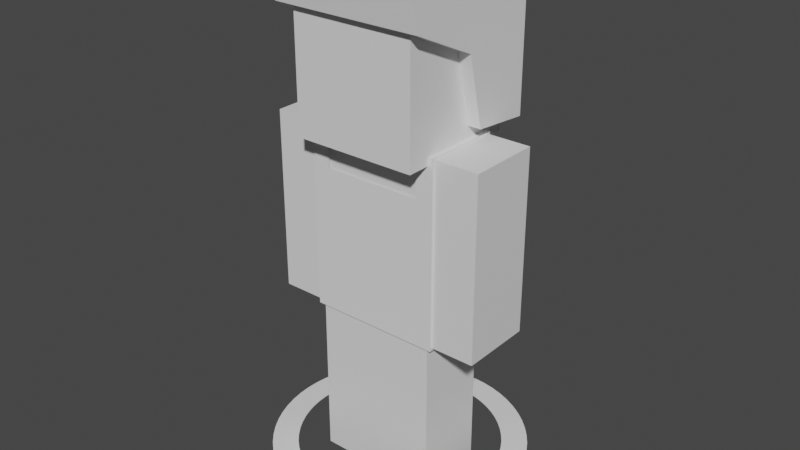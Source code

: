 # Source: Simple_Soldier.blend  (saved by Blender 3.4.6; exported with 4.5.12 LTS)
import bpy
from mathutils import Matrix  # noqa: F401  (used for matrix-valued properties, if any)

bpy.ops.wm.read_factory_settings(use_empty=True)
scene = bpy.context.scene
scene.name = 'Scene'

# ---- collections
col_collection = bpy.data.collections.new('Collection'); scene.collection.children.link(col_collection)

# ---- materials (node trees are filled in below, after node groups)
mat_material = bpy.data.materials.new('Material')
mat_material.alpha_threshold = 0.0
mat_material.use_transparent_shadow = False
mat_material.roughness = 0.5
mat_material.line_color = (0.0, 0.0, 0.0, 1.0)

# ---- material node trees
mat_material.use_nodes = True; mat_material.node_tree.nodes.clear()
_N = mat_material.node_tree.nodes; _L = mat_material.node_tree.links
n0 = _N.new('ShaderNodeOutputMaterial'); n0.name = 'Material Output'; n0.location = (300, 300)
n1 = _N.new('ShaderNodeBsdfPrincipled'); n1.name = 'Principled BSDF'; n1.location = (10, 300)
n1.distribution = 'GGX'
n1.subsurface_method = 'RANDOM_WALK_SKIN'
n1.inputs[3].default_value = 1.45
n1.inputs[27].default_value = (0.0, 0.0, 0.0, 1.0)
n1.inputs[28].default_value = 1.0
_L.new(n1.outputs[0], n0.inputs[0])
n0.is_active_output = True

# ---- world
world_world = bpy.data.worlds.new('World'); scene.world = world_world
world_world.use_nodes = True; world_world.node_tree.nodes.clear()
_N = world_world.node_tree.nodes; _L = world_world.node_tree.links
n0 = _N.new('ShaderNodeOutputWorld'); n0.name = 'World Output'; n0.location = (300, 300)
n1 = _N.new('ShaderNodeBackground'); n1.name = 'Background'; n1.location = (10, 300)
n1.inputs[0].default_value = (0.05088, 0.05088, 0.05088, 1.0)
_L.new(n1.outputs[0], n0.inputs[0])
n0.is_active_output = True
world_world.color = (0.05088, 0.05088, 0.05088)
world_world.use_sun_shadow = False
world_world.sun_shadow_jitter_overblur = 0.0

# ---- meshes
me_cube = bpy.data.meshes.new('Cube')
me_cube.from_pydata([(0.2044, 0.2765, -0.1206), (0.2044, -0.2765, -0.1206), (0.2044, 0.2765, 0.1206), (0.2044, -0.2765, 0.1206), (-0.2044, 0.2765, -0.1206), (-0.2044, -0.2765, -0.1206), (-0.2044, 0.2765, 0.1206), (-0.2044, -0.2765, 0.1206), (0.2044, 0.8782, 0.1206), (-0.2044, 0.8782, 0.1206), (0.2044, 0.8782, -0.1206), (-0.2044, 0.8782, -0.1206), (0.2044, 0.2765, -0.1206), (0.2044, 0.2765, 0.1206), (-0.2044, 0.2765, 0.1206), (-0.2044, 0.2765, -0.1206), (0.2044, 0.8782, -0.1206), (0.2044, 0.8782, 0.1206), (-0.2044, 0.8782, 0.1206), (-0.2044, 0.8782, -0.1206), (0.2044, 0.2765, -0.1206), (0.2044, 0.2765, 0.1206), (-0.2044, 0.2765, 0.1206), (-0.2044, 0.2765, -0.1206), (0.2044, 0.8782, -0.1206), (0.2044, 0.8782, 0.1206), (-0.2044, 0.8782, 0.1206), (-0.2044, 0.8782, -0.1206), (0.2044, 0.2765, -0.1206), (0.2044, 0.2765, 0.1206), (-0.2044, 0.2765, 0.1206), (-0.2044, 0.2765, -0.1206), (0.2044, 0.8782, -0.1206), (0.2044, 0.8782, 0.1206), (-0.2044, 0.8782, 0.1206), (-0.2044, 0.8782, -0.1206), (0.3671, 0.2765, -0.1206), (0.3671, 0.2765, 0.1206), (-0.3671, 0.2765, 0.1206), (-0.3671, 0.2765, -0.1206), (0.3671, 0.8782, -0.1206), (0.3671, 0.8782, 0.1206), (-0.3671, 0.8782, 0.1206), (-0.3671, 0.8782, -0.1206), (-0.2048, 0.8575, 0.2048), (-0.2048, 1.267, 0.2048), (-0.2048, 0.8575, -0.2048), (-0.2048, 1.267, -0.2048), (0.2048, 0.8575, 0.2048), (0.2048, 1.267, 0.2048), (0.2048, 0.8575, -0.2048), (0.2048, 1.267, -0.2048)], [], [(0, 10, 16, 12), (3, 2, 6, 7), (7, 6, 4, 5), (5, 1, 3, 7), (1, 0, 2, 3), (5, 4, 0, 1), (44, 45, 47, 46), (4, 6, 14, 15), (0, 4, 11, 10), (6, 2, 8, 9), (17, 13, 29, 33), (13, 12, 28, 29), (2, 0, 12, 13), (6, 9, 18, 14), (9, 11, 19, 18), (8, 2, 13, 17), (11, 4, 15, 19), (10, 8, 17, 16), (13, 12, 20, 21), (17, 13, 21, 25), (19, 15, 23, 27), (18, 19, 27, 26), (15, 14, 22, 23), (12, 16, 24, 20), (14, 18, 26, 22), (16, 17, 25, 24), (28, 32, 40, 36), (31, 30, 38, 39), (19, 15, 31, 35), (18, 19, 35, 34), (15, 14, 30, 31), (12, 16, 32, 28), (14, 18, 34, 30), (16, 17, 33, 32), (39, 38, 42, 43), (37, 36, 40, 41), (30, 34, 42, 38), (32, 33, 41, 40), (29, 28, 36, 37), (33, 29, 37, 41), (35, 31, 39, 43), (34, 35, 43, 42), (46, 47, 51, 50), (50, 51, 49, 48), (48, 49, 45, 44), (46, 50, 48, 44), (51, 47, 45, 49)])
_uv = me_cube.uv_layers.new(name='UVMap')
_uv.uv.foreach_set('vector', [0.625, 0.5, 0.625, 0.5, 0.625, 0.5, 0.625, 0.5, 0.375, 0.75, 0.625, 0.75, 0.625, 1.0, 0.375, 1.0, 0.375, 0.0, 0.625, 0.0, 0.625, 0.25, 0.375, 0.25, 0.125, 0.5, 0.375, 0.5, 0.375, 0.75, 0.125, 0.75, 0.375, 0.5, 0.625, 0.5, 0.625, 0.75, 0.375, 0.75, 0.375, 0.25, 0.625, 0.25, 0.625, 0.5, 0.375, 0.5, 0.375, 0.0, 0.625, 0.0, 0.625, 0.25, 0.375, 0.25, 0.625, 0.25, 0.625, 0.0, 0.625, 0.0, 0.625, 0.25, 0.625, 0.5, 0.625, 0.25, 0.625, 0.25, 0.625, 0.5, 0.625, 1.0, 0.625, 0.75, 0.625, 0.75, 0.625, 1.0, 0.625, 0.75, 0.625, 0.75, 0.625, 0.75, 0.625, 0.75, 0.625, 0.75, 0.625, 0.5, 0.625, 0.5, 0.625, 0.75, 0.625, 0.75, 0.625, 0.5, 0.625, 0.5, 0.625, 0.75, 0.625, 1.0, 0.625, 1.0, 0.625, 1.0, 0.625, 1.0, 0.875, 0.75, 0.875, 0.5, 0.875, 0.5, 0.875, 0.75, 0.625, 0.75, 0.625, 0.75, 0.625, 0.75, 0.625, 0.75, 0.625, 0.25, 0.625, 0.25, 0.625, 0.25, 0.625, 0.25, 0.625, 0.5, 0.625, 0.75, 0.625, 0.75, 0.625, 0.5, 0.625, 0.75, 0.625, 0.5, 0.625, 0.5, 0.625, 0.75, 0.625, 0.75, 0.625, 0.75, 0.625, 0.75, 0.625, 0.75, 0.625, 0.25, 0.625, 0.25, 0.625, 0.25, 0.625, 0.25, 0.625, 0.0, 0.625, 0.25, 0.625, 0.25, 0.625, 0.0, 0.625, 0.25, 0.625, 0.0, 0.625, 0.0, 0.625, 0.25, 0.625, 0.5, 0.625, 0.5, 0.625, 0.5, 0.625, 0.5, 0.625, 0.0, 0.625, 0.0, 0.625, 0.0, 0.625, 0.0, 0.625, 0.5, 0.625, 0.75, 0.625, 0.75, 0.625, 0.5, 0.625, 0.5, 0.625, 0.5, 0.625, 0.5, 0.625, 0.5, 0.625, 0.25, 0.625, 0.0, 0.625, 0.0, 0.625, 0.25, 0.625, 0.25, 0.625, 0.25, 0.625, 0.25, 0.625, 0.25, 0.875, 0.75, 0.875, 0.5, 0.875, 0.5, 0.875, 0.75, 0.625, 0.25, 0.625, 0.0, 0.625, 0.0, 0.625, 0.25, 0.625, 0.5, 0.625, 0.5, 0.625, 0.5, 0.625, 0.5, 0.625, 1.0, 0.625, 1.0, 0.625, 1.0, 0.625, 1.0, 0.625, 0.5, 0.625, 0.75, 0.625, 0.75, 0.625, 0.5, 0.625, 0.25, 0.625, 0.0, 0.625, 0.0, 0.625, 0.25, 0.625, 0.75, 0.625, 0.5, 0.625, 0.5, 0.625, 0.75, 0.625, 1.0, 0.625, 1.0, 0.625, 1.0, 0.625, 1.0, 0.625, 0.5, 0.625, 0.75, 0.625, 0.75, 0.625, 0.5, 0.625, 0.75, 0.625, 0.5, 0.625, 0.5, 0.625, 0.75, 0.625, 0.75, 0.625, 0.75, 0.625, 0.75, 0.625, 0.75, 0.625, 0.25, 0.625, 0.25, 0.625, 0.25, 0.625, 0.25, 0.875, 0.75, 0.875, 0.5, 0.875, 0.5, 0.875, 0.75, 0.375, 0.25, 0.625, 0.25, 0.625, 0.5, 0.375, 0.5, 0.375, 0.5, 0.625, 0.5, 0.625, 0.75, 0.375, 0.75, 0.375, 0.75, 0.625, 0.75, 0.625, 1.0, 0.375, 1.0, 0.125, 0.5, 0.375, 0.5, 0.375, 0.75, 0.125, 0.75, 0.625, 0.5, 0.875, 0.5, 0.875, 0.75, 0.625, 0.75])
me_cube.materials.append(mat_material)
me_cube.use_mirror_vertex_groups = False
me_cube.update()
me_cylinder = bpy.data.meshes.new('Cylinder')
me_cylinder.from_pydata([(-1.665e-09, -1.838e-08, -0.4205), (0.04122, -1.829e-08, -0.4185), (0.08204, -1.803e-08, -0.4125), (0.1221, -1.759e-08, -0.4024), (0.1609, -1.698e-08, -0.3885), (0.1982, -1.621e-08, -0.3709), (0.2336, -1.528e-08, -0.3497), (0.2668, -1.421e-08, -0.3251), (0.2974, -1.3e-08, -0.2974), (0.3251, -1.166e-08, -0.2668), (0.3497, -1.021e-08, -0.2336), (0.3709, -8.666e-09, -0.1982), (0.3885, -7.035e-09, -0.1609), (0.4024, -5.336e-09, -0.1221), (0.4125, -3.586e-09, -0.08204), (0.4185, -1.802e-09, -0.04122), (0.4205, -1.712e-17, -3.917e-10), (0.4185, 1.802e-09, 0.04122), (0.4125, 3.586e-09, 0.08204), (0.4024, 5.336e-09, 0.1221), (0.3885, 7.035e-09, 0.1609), (0.3709, 8.666e-09, 0.1982), (0.3497, 1.021e-08, 0.2336), (0.3251, 1.166e-08, 0.2668), (0.2974, 1.3e-08, 0.2974), (0.2668, 1.421e-08, 0.3251), (0.2336, 1.528e-08, 0.3497), (0.1982, 1.621e-08, 0.3709), (0.1609, 1.698e-08, 0.3885), (0.1221, 1.759e-08, 0.4024), (0.08204, 1.803e-08, 0.4125), (0.04122, 1.829e-08, 0.4185), (-1.665e-09, 1.838e-08, 0.4205), (-0.04122, 1.829e-08, 0.4185), (-0.08204, 1.803e-08, 0.4125), (-0.1221, 1.759e-08, 0.4024), (-0.1609, 1.698e-08, 0.3885), (-0.1982, 1.621e-08, 0.3709), (-0.2336, 1.528e-08, 0.3497), (-0.2668, 1.421e-08, 0.3251), (-0.2974, 1.3e-08, 0.2974), (-0.3251, 1.166e-08, 0.2668), (-0.3497, 1.021e-08, 0.2336), (-0.3709, 8.666e-09, 0.1982), (-0.3885, 7.035e-09, 0.1609), (-0.4024, 5.336e-09, 0.1221), (-0.4125, 3.586e-09, 0.08204), (-0.4185, 1.802e-09, 0.04122), (-0.4205, -1.712e-17, -3.917e-10), (-0.4185, -1.802e-09, -0.04122), (-0.4125, -3.586e-09, -0.08204), (-0.4024, -5.336e-09, -0.1221), (-0.3885, -7.035e-09, -0.1609), (-0.3709, -8.666e-09, -0.1982), (-0.3497, -1.021e-08, -0.2336), (-0.3251, -1.166e-08, -0.2668), (-0.2974, -1.3e-08, -0.2974), (-0.2668, -1.421e-08, -0.3251), (-0.2336, -1.528e-08, -0.3497), (-0.1982, -1.621e-08, -0.3709), (-0.1609, -1.698e-08, -0.3885), (-0.1221, -1.759e-08, -0.4024), (-0.08204, -1.803e-08, -0.4125), (-0.04122, -1.829e-08, -0.4185), (0.03295, -1.462e-08, -0.3345), (-1.665e-09, -1.469e-08, -0.3361), (0.06557, -1.441e-08, -0.3297), (0.09757, -1.406e-08, -0.3217), (0.1286, -1.357e-08, -0.3105), (0.1584, -1.296e-08, -0.2964), (0.1867, -1.222e-08, -0.2795), (0.2132, -1.136e-08, -0.2598), (0.2377, -1.039e-08, -0.2377), (0.2598, -9.321e-09, -0.2132), (0.2795, -8.163e-09, -0.1867), (0.2964, -6.926e-09, -0.1584), (0.3105, -5.623e-09, -0.1286), (0.3217, -4.265e-09, -0.09757), (0.3297, -2.866e-09, -0.06557), (0.3345, -1.44e-09, -0.03295), (0.3361, -1.712e-17, -3.917e-10), (0.3345, 1.44e-09, 0.03295), (0.3297, 2.866e-09, 0.06557), (0.3217, 4.265e-09, 0.09757), (0.3105, 5.623e-09, 0.1286), (0.2964, 6.926e-09, 0.1584), (0.2795, 8.163e-09, 0.1867), (0.2598, 9.321e-09, 0.2132), (0.2377, 1.039e-08, 0.2377), (0.2132, 1.136e-08, 0.2598), (0.1867, 1.222e-08, 0.2795), (0.1584, 1.296e-08, 0.2964), (0.1286, 1.357e-08, 0.3105), (0.09757, 1.406e-08, 0.3217), (0.06557, 1.441e-08, 0.3297), (0.03295, 1.462e-08, 0.3345), (-1.665e-09, 1.469e-08, 0.3361), (-0.03295, 1.462e-08, 0.3345), (-0.06557, 1.441e-08, 0.3297), (-0.09757, 1.406e-08, 0.3217), (-0.1286, 1.357e-08, 0.3105), (-0.1584, 1.296e-08, 0.2964), (-0.1867, 1.222e-08, 0.2795), (-0.2132, 1.136e-08, 0.2598), (-0.2377, 1.039e-08, 0.2377), (-0.2598, 9.321e-09, 0.2132), (-0.2795, 8.163e-09, 0.1867), (-0.2964, 6.926e-09, 0.1584), (-0.3105, 5.623e-09, 0.1286), (-0.3217, 4.265e-09, 0.09757), (-0.3297, 2.866e-09, 0.06557), (-0.3345, 1.44e-09, 0.03295), (-0.3361, -1.712e-17, -3.917e-10), (-0.3345, -1.44e-09, -0.03295), (-0.3297, -2.866e-09, -0.06557), (-0.3217, -4.265e-09, -0.09757), (-0.3105, -5.623e-09, -0.1286), (-0.2964, -6.926e-09, -0.1584), (-0.2795, -8.163e-09, -0.1867), (-0.2598, -9.321e-09, -0.2132), (-0.2377, -1.039e-08, -0.2377), (-0.2132, -1.136e-08, -0.2598), (-0.1867, -1.222e-08, -0.2795), (-0.1584, -1.296e-08, -0.2964), (-0.1286, -1.357e-08, -0.3105), (-0.09757, -1.406e-08, -0.3217), (-0.06557, -1.441e-08, -0.3297), (-0.03295, -1.462e-08, -0.3345)], [], [(65, 64, 1, 0), (64, 66, 2, 1), (66, 67, 3, 2), (67, 68, 4, 3), (68, 69, 5, 4), (69, 70, 6, 5), (70, 71, 7, 6), (71, 72, 8, 7), (72, 73, 9, 8), (73, 74, 10, 9), (74, 75, 11, 10), (75, 76, 12, 11), (76, 77, 13, 12), (77, 78, 14, 13), (78, 79, 15, 14), (79, 80, 16, 15), (80, 81, 17, 16), (81, 82, 18, 17), (82, 83, 19, 18), (83, 84, 20, 19), (84, 85, 21, 20), (85, 86, 22, 21), (86, 87, 23, 22), (87, 88, 24, 23), (88, 89, 25, 24), (89, 90, 26, 25), (90, 91, 27, 26), (91, 92, 28, 27), (92, 93, 29, 28), (93, 94, 30, 29), (94, 95, 31, 30), (95, 96, 32, 31), (96, 97, 33, 32), (97, 98, 34, 33), (98, 99, 35, 34), (99, 100, 36, 35), (100, 101, 37, 36), (101, 102, 38, 37), (102, 103, 39, 38), (103, 104, 40, 39), (104, 105, 41, 40), (105, 106, 42, 41), (106, 107, 43, 42), (107, 108, 44, 43), (108, 109, 45, 44), (109, 110, 46, 45), (110, 111, 47, 46), (111, 112, 48, 47), (112, 113, 49, 48), (113, 114, 50, 49), (114, 115, 51, 50), (115, 116, 52, 51), (116, 117, 53, 52), (117, 118, 54, 53), (118, 119, 55, 54), (119, 120, 56, 55), (120, 121, 57, 56), (121, 122, 58, 57), (122, 123, 59, 58), (123, 124, 60, 59), (124, 125, 61, 60), (125, 126, 62, 61), (126, 127, 63, 62), (127, 65, 0, 63)])
_uv = me_cylinder.uv_layers.new(name='UVMap')
_uv.uv.foreach_set('vector', [0.25, 0.4418, 0.2688, 0.4409, 0.2735, 0.4888, 0.25, 0.49, 0.2688, 0.4409, 0.2874, 0.4381, 0.2968, 0.4854, 0.2735, 0.4888, 0.2874, 0.4381, 0.3057, 0.4336, 0.3197, 0.4797, 0.2968, 0.4854, 0.3057, 0.4336, 0.3234, 0.4272, 0.3418, 0.4717, 0.3197, 0.4797, 0.3234, 0.4272, 0.3404, 0.4192, 0.3631, 0.4617, 0.3418, 0.4717, 0.3404, 0.4192, 0.3566, 0.4095, 0.3833, 0.4496, 0.3631, 0.4617, 0.3566, 0.4095, 0.3717, 0.3983, 0.4023, 0.4355, 0.3833, 0.4496, 0.3717, 0.3983, 0.3856, 0.3856, 0.4197, 0.4197, 0.4023, 0.4355, 0.3856, 0.3856, 0.3983, 0.3717, 0.4355, 0.4023, 0.4197, 0.4197, 0.3983, 0.3717, 0.4095, 0.3566, 0.4496, 0.3833, 0.4355, 0.4023, 0.4095, 0.3566, 0.4192, 0.3404, 0.4617, 0.3631, 0.4496, 0.3833, 0.4192, 0.3404, 0.4272, 0.3234, 0.4717, 0.3418, 0.4617, 0.3631, 0.4272, 0.3234, 0.4336, 0.3057, 0.4797, 0.3197, 0.4717, 0.3418, 0.4336, 0.3057, 0.4381, 0.2874, 0.4854, 0.2968, 0.4797, 0.3197, 0.4381, 0.2874, 0.4409, 0.2688, 0.4888, 0.2735, 0.4854, 0.2968, 0.4409, 0.2688, 0.4418, 0.25, 0.49, 0.25, 0.4888, 0.2735, 0.4418, 0.25, 0.4409, 0.2312, 0.4888, 0.2265, 0.49, 0.25, 0.4409, 0.2312, 0.4381, 0.2126, 0.4854, 0.2032, 0.4888, 0.2265, 0.4381, 0.2126, 0.4336, 0.1943, 0.4797, 0.1803, 0.4854, 0.2032, 0.4336, 0.1943, 0.4272, 0.1766, 0.4717, 0.1582, 0.4797, 0.1803, 0.4272, 0.1766, 0.4192, 0.1596, 0.4617, 0.1369, 0.4717, 0.1582, 0.4192, 0.1596, 0.4095, 0.1434, 0.4496, 0.1167, 0.4617, 0.1369, 0.4095, 0.1434, 0.3983, 0.1283, 0.4355, 0.09775, 0.4496, 0.1167, 0.3983, 0.1283, 0.3856, 0.1144, 0.4197, 0.08029, 0.4355, 0.09775, 0.3856, 0.1144, 0.3717, 0.1017, 0.4023, 0.06448, 0.4197, 0.08029, 0.3717, 0.1017, 0.3566, 0.09051, 0.3833, 0.05045, 0.4023, 0.06448, 0.3566, 0.09051, 0.3404, 0.08083, 0.3631, 0.03834, 0.3833, 0.05045, 0.3404, 0.08083, 0.3234, 0.07278, 0.3418, 0.02827, 0.3631, 0.03834, 0.3234, 0.07278, 0.3057, 0.06644, 0.3197, 0.02033, 0.3418, 0.02827, 0.3057, 0.06644, 0.2874, 0.06186, 0.2968, 0.01461, 0.3197, 0.02033, 0.2874, 0.06186, 0.2688, 0.0591, 0.2735, 0.01116, 0.2968, 0.01461, 0.2688, 0.0591, 0.25, 0.05818, 0.25, 0.01, 0.2735, 0.01116, 0.25, 0.05818, 0.2312, 0.0591, 0.2265, 0.01116, 0.25, 0.01, 0.2312, 0.0591, 0.2126, 0.06186, 0.2032, 0.01461, 0.2265, 0.01116, 0.2126, 0.06186, 0.1943, 0.06644, 0.1803, 0.02033, 0.2032, 0.01461, 0.1943, 0.06644, 0.1766, 0.07278, 0.1582, 0.02827, 0.1803, 0.02033, 0.1766, 0.07278, 0.1596, 0.08083, 0.1369, 0.03834, 0.1582, 0.02827, 0.1596, 0.08083, 0.1434, 0.09051, 0.1167, 0.05045, 0.1369, 0.03834, 0.1434, 0.09051, 0.1283, 0.1017, 0.09775, 0.06448, 0.1167, 0.05045, 0.1283, 0.1017, 0.1144, 0.1144, 0.08029, 0.08029, 0.09775, 0.06448, 0.1144, 0.1144, 0.1017, 0.1283, 0.06448, 0.09775, 0.08029, 0.08029, 0.1017, 0.1283, 0.09051, 0.1434, 0.05045, 0.1167, 0.06448, 0.09775, 0.09051, 0.1434, 0.08083, 0.1596, 0.03834, 0.1369, 0.05045, 0.1167, 0.08083, 0.1596, 0.07278, 0.1766, 0.02827, 0.1582, 0.03834, 0.1369, 0.07278, 0.1766, 0.06644, 0.1943, 0.02033, 0.1803, 0.02827, 0.1582, 0.06644, 0.1943, 0.06186, 0.2126, 0.01461, 0.2032, 0.02033, 0.1803, 0.06186, 0.2126, 0.0591, 0.2312, 0.01116, 0.2265, 0.01461, 0.2032, 0.0591, 0.2312, 0.05818, 0.25, 0.01, 0.25, 0.01116, 0.2265, 0.05818, 0.25, 0.0591, 0.2688, 0.01116, 0.2735, 0.01, 0.25, 0.0591, 0.2688, 0.06186, 0.2874, 0.01461, 0.2968, 0.01116, 0.2735, 0.06186, 0.2874, 0.06644, 0.3057, 0.02033, 0.3197, 0.01461, 0.2968, 0.06644, 0.3057, 0.07278, 0.3234, 0.02827, 0.3418, 0.02033, 0.3197, 0.07278, 0.3234, 0.08083, 0.3404, 0.03834, 0.3631, 0.02827, 0.3418, 0.08083, 0.3404, 0.09051, 0.3566, 0.05045, 0.3833, 0.03834, 0.3631, 0.09051, 0.3566, 0.1017, 0.3717, 0.06448, 0.4023, 0.05045, 0.3833, 0.1017, 0.3717, 0.1144, 0.3856, 0.08029, 0.4197, 0.06448, 0.4023, 0.1144, 0.3856, 0.1283, 0.3983, 0.09775, 0.4355, 0.08029, 0.4197, 0.1283, 0.3983, 0.1434, 0.4095, 0.1167, 0.4496, 0.09775, 0.4355, 0.1434, 0.4095, 0.1596, 0.4192, 0.1369, 0.4617, 0.1167, 0.4496, 0.1596, 0.4192, 0.1766, 0.4272, 0.1582, 0.4717, 0.1369, 0.4617, 0.1766, 0.4272, 0.1943, 0.4336, 0.1803, 0.4797, 0.1582, 0.4717, 0.1943, 0.4336, 0.2126, 0.4381, 0.2032, 0.4854, 0.1803, 0.4797, 0.2126, 0.4381, 0.2312, 0.4409, 0.2265, 0.4888, 0.2032, 0.4854, 0.2312, 0.4409, 0.25, 0.4418, 0.25, 0.49, 0.2265, 0.4888])
me_cylinder.update()
me_cube_001 = bpy.data.meshes.new('Cube.001')
me_cube_001.from_pydata([(-0.2488, 0.0001496, -0.0001496), (-0.2488, 0.2488, 0.2488), (-0.2488, -0.2488, -0.2488), (-0.2488, 0.2488, -0.2488), (0.2488, 0.0001496, -0.0001496), (0.2488, 0.2488, 0.2488), (0.2488, -0.2488, -0.2488), (0.2488, 0.2488, -0.2488), (-0.2488, 0.1027, 0.2228), (0.2488, 0.1027, 0.2228), (-5.528e-17, 0.0001496, -0.0001496), (0.0, 0.2488, 0.2488), (-2.28e-17, 0.1027, 0.2228), (-0.2488, -0.2305, -0.05556), (0.0, -0.2488, -0.2488), (0.2488, -0.2305, -0.05556), (0.1244, 0.0001496, -0.0001496), (-0.1244, 0.0001496, -0.0001496)], [], [(0, 8, 1, 3, 2, 13), (2, 3, 7, 6, 14), (6, 7, 5, 9, 4, 15), (12, 11, 1, 8), (2, 14, 6, 15, 4, 16, 10, 17, 0, 13), (7, 3, 1, 11, 5), (10, 12, 8, 0, 17), (4, 9, 12, 10, 16), (9, 5, 11, 12)])
_uv = me_cube_001.uv_layers.new(name='UVMap')
_uv.uv.foreach_set('vector', [0.375, 0.0, 0.5, 0.0, 0.625, 0.0, 0.625, 0.25, 0.375, 0.25, 0.375, 0.125, 0.375, 0.25, 0.625, 0.25, 0.625, 0.5, 0.375, 0.5, 0.375, 0.375, 0.375, 0.5, 0.625, 0.5, 0.625, 0.75, 0.5, 0.75, 0.375, 0.75, 0.375, 0.625, 0.5, 0.875, 0.625, 0.875, 0.625, 1.0, 0.5, 1.0, 0.125, 0.5, 0.25, 0.5, 0.375, 0.5, 0.375, 0.625, 0.375, 0.75, 0.3125, 0.75, 0.25, 0.75, 0.1875, 0.75, 0.125, 0.75, 0.125, 0.625, 0.625, 0.5, 0.875, 0.5, 0.875, 0.75, 0.75, 0.75, 0.625, 0.75, 0.375, 0.875, 0.5, 0.875, 0.5, 1.0, 0.375, 1.0, 0.375, 0.9375, 0.375, 0.75, 0.5, 0.75, 0.5, 0.875, 0.375, 0.875, 0.375, 0.8125, 0.5, 0.75, 0.625, 0.75, 0.625, 0.875, 0.5, 0.875])
me_cube_001.update()
me_plane = bpy.data.meshes.new('Plane')
me_plane.from_pydata([(-0.2214, -0.264, -0.04441), (0.2214, -0.264, -0.04441), (-0.2214, 0.3084, 0.0), (0.2214, 0.2638, -0.04441), (0.1632, 0.1724, -2.716e-10), (-0.1631, 0.3084, 0.0), (0.1631, 0.3084, 0.0), (-0.1631, 0.1723, -2.884e-10), (-0.2214, 0.3084, 0.0), (-0.1631, 0.3084, 0.0), (-0.2214, 0.3084, 0.0), (-0.1631, 0.3084, 0.0), (-0.2214, -0.264, -0.2185), (0.2214, -0.264, -0.2185), (-0.2214, 0.307, -0.2629), (0.2214, 0.2628, -0.2185), (-0.163, 0.307, -0.2629), (0.1633, 0.307, -0.2629), (-0.2214, -0.3084, 0.0), (-0.2214, 0.2638, -0.04441), (0.2214, -0.3084, 0.0), (0.2214, 0.3084, 0.0), (0.2214, 0.307, -0.2629), (-0.2214, 0.2628, -0.2185), (0.2214, -0.3084, -0.2629), (-0.2214, -0.3084, -0.2629)], [], [(18, 20, 21, 6, 4, 7, 5, 2), (2, 5, 9, 8), (8, 9, 11, 10), (21, 22, 17, 6), (11, 16, 14, 10), (20, 18, 25, 24), (24, 25, 14, 16, 17, 22), (19, 0, 18, 2), (1, 3, 21, 20), (3, 15, 22, 21), (23, 19, 2, 14), (13, 1, 20, 24), (0, 12, 25, 18), (15, 13, 24, 22), (12, 23, 14, 25)])
_uv = me_plane.uv_layers.new(name='UVMap')
_uv.uv.foreach_set('vector', [0.0, 0.0, 1.0, 0.0, 1.0, 1.0, 0.75, 1.0, 0.5, 1.0, 0.375, 1.0, 0.25, 1.0, 0.0, 1.0, 0.0, 1.0, 0.25, 1.0, 0.25, 1.0, 0.0, 1.0, 0.0, 1.0, 0.25, 1.0, 0.25, 1.0, 0.0, 1.0, 1.0, 1.0, 1.0, 0.0, 0.75, 0.0, 0.75, 1.0, 0.25, 1.0, 0.5, 0.0, 0.0, 0.0, 0.0, 1.0, 1.0, 0.0, 0.0, 0.0, 0.0, 0.0, 1.0, 0.0, 1.0, 0.0, 0.0, 0.0, 0.0, 0.0, 0.5, 0.0, 0.75, 0.0, 1.0, 0.0, 0.0, 0.7802, 0.0, 0.05073, 0.0, 0.0, 0.0, 1.0, 1.0, 0.05073, 1.0, 0.7802, 1.0, 1.0, 1.0, 0.0, 1.0, 0.7802, 1.0, 0.1475, 1.0, 0.0, 1.0, 1.0, 0.0, 0.1475, 0.0, 0.7802, 0.0, 1.0, 0.0, 0.0, 1.0, 0.02127, 1.0, 0.05073, 1.0, 0.0, 1.0, 0.0, 0.0, 0.05073, 0.0, 0.02127, 0.0, 0.0, 0.0, 0.0, 1.0, 0.1475, 1.0, 0.02127, 1.0, 0.0, 1.0, 0.0, 0.0, 0.02127, 0.0, 0.1475, 0.0, 0.0, 0.0, 0.0])
me_plane.update()

# ---- objects
ob_body = bpy.data.objects.new('Body', me_cube)
ob_selection_circle = bpy.data.objects.new('Selection Circle', me_cylinder)
ob_helmet = bpy.data.objects.new('Helmet', me_cube_001)
ob_vest = bpy.data.objects.new('Vest', me_plane)

# ---- transforms, parenting, visibility, modifiers, constraints
ob_body.location = (4.424e-10, 0.006863, 0.2791)
ob_body.rotation_euler = (1.571, -0.0, 0.0)
ob_body.lock_rotations_4d = False
ob_body.empty_display_type = 'ARROWS'
ob_body.lineart.crease_threshold = 0.0
ob_selection_circle.location = (2.631e-09, 0.006863, 0.05789)
ob_selection_circle.rotation_euler = (1.571, -0.0, 0.0)
ob_helmet.location = (4.424e-10, 5.96e-08, 1.43)
ob_helmet.rotation_euler = (1.571, -0.0, 0.0)
ob_vest.location = (4.424e-10, -0.1215, 0.8533)
ob_vest.rotation_euler = (1.571, -0.0, 0.0)

# ---- collection membership
col_collection.objects.link(ob_body)
col_collection.objects.link(ob_selection_circle)
col_collection.objects.link(ob_helmet)
col_collection.objects.link(ob_vest)

# ---- scene / render settings (as saved in the file)
scene.frame_start = 1; scene.frame_end = 250; scene.frame_set(1)
scene.render.engine = 'BLENDER_EEVEE_NEXT'
scene.cycles.sampling_pattern = 'TABULATED_SOBOL'
scene.cycles.use_light_tree = False
scene.view_settings.view_transform = 'Filmic'
bpy.context.view_layer.update()

# ---- added for rendering (the .blend has no active camera and no usable light): camera, sun
cam_auto = bpy.data.cameras.new('AutoCamera')
cam_auto.lens = 50.0
cam_auto.sensor_width = 36.0
cam_auto.clip_end = 1000.0
ob_auto_camera = bpy.data.objects.new('AutoCamera', cam_auto)
scene.collection.objects.link(ob_auto_camera)
ob_auto_camera.location = (1.90197, -2.2755, 2.36246)
ob_auto_camera.rotation_euler = (1.09748, -7.21219e-08, 0.694738)
scene.camera = ob_auto_camera
light_auto_sun = bpy.data.lights.new('AutoSun', 'SUN')
light_auto_sun.energy = 3.0
light_auto_sun.angle = 0.0523599
ob_auto_sun = bpy.data.objects.new('AutoSun', light_auto_sun)
scene.collection.objects.link(ob_auto_sun)
ob_auto_sun.rotation_euler = (0.872665, 0.174533, 0.523599)
bpy.context.view_layer.update()
